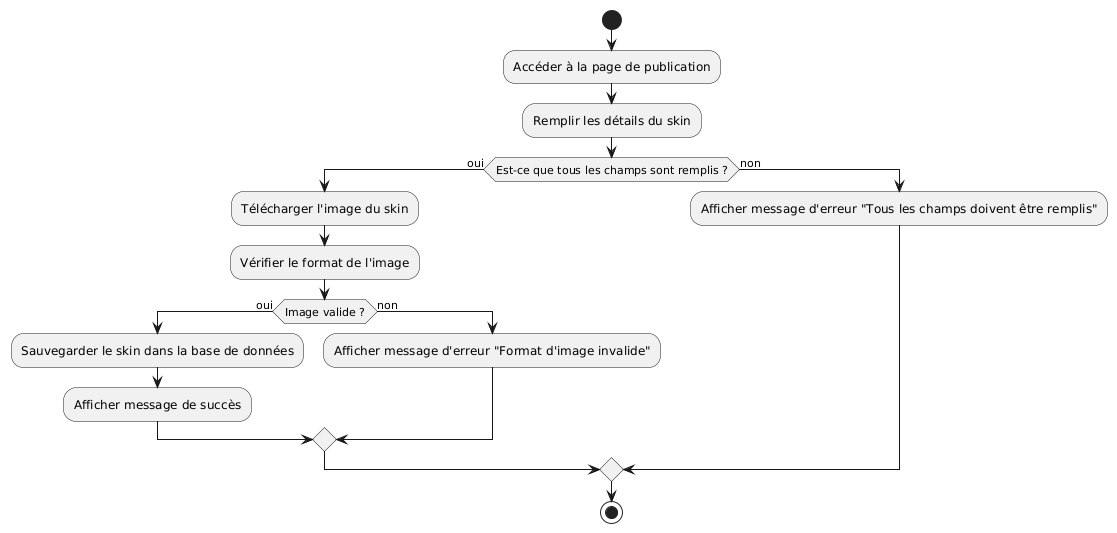

The diagram above was rendered by PlantUML. Its source (embedded in the PNG):
@startuml
start

:Accéder à la page de publication;
:Remplir les détails du skin;

if (Est-ce que tous les champs sont remplis ?) then (oui)
    :Télécharger l'image du skin;
    :Vérifier le format de l'image;

    if (Image valide ?) then (oui)
        :Sauvegarder le skin dans la base de données;
        :Afficher message de succès;
    else (non)
        :Afficher message d'erreur "Format d'image invalide";
    endif
else (non)
    :Afficher message d'erreur "Tous les champs doivent être remplis";
endif

stop
@enduml